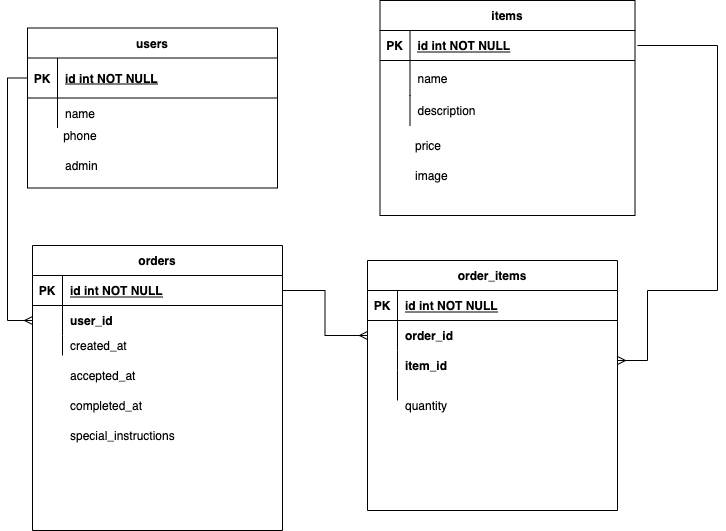

The diagram above was exported from draw.io. Its source (the exported page's mxGraphModel, read from the mxfile embedded in the PNG):
<mxGraphModel dx="2046" dy="557" grid="1" gridSize="10" guides="1" tooltips="1" connect="1" arrows="1" fold="1" page="1" pageScale="1" pageWidth="1100" pageHeight="1700" math="0" shadow="0" extFonts="Permanent Marker^https://fonts.googleapis.com/css?family=Permanent+Marker">
  <root>
    <mxCell id="0" />
    <mxCell id="1" parent="0" />
    <mxCell id="C-vyLk0tnHw3VtMMgP7b-13" value="items" style="shape=table;startSize=30;container=1;collapsible=1;childLayout=tableLayout;fixedRows=1;rowLines=0;fontStyle=1;align=center;resizeLast=1;" parent="1" vertex="1">
      <mxGeometry x="372.5" y="50" width="255" height="215" as="geometry" />
    </mxCell>
    <mxCell id="C-vyLk0tnHw3VtMMgP7b-14" value="" style="shape=partialRectangle;collapsible=0;dropTarget=0;pointerEvents=0;fillColor=none;points=[[0,0.5],[1,0.5]];portConstraint=eastwest;top=0;left=0;right=0;bottom=1;" parent="C-vyLk0tnHw3VtMMgP7b-13" vertex="1">
      <mxGeometry y="30" width="255" height="30" as="geometry" />
    </mxCell>
    <mxCell id="C-vyLk0tnHw3VtMMgP7b-15" value="PK" style="shape=partialRectangle;overflow=hidden;connectable=0;fillColor=none;top=0;left=0;bottom=0;right=0;fontStyle=1;" parent="C-vyLk0tnHw3VtMMgP7b-14" vertex="1">
      <mxGeometry width="30" height="30" as="geometry">
        <mxRectangle width="30" height="30" as="alternateBounds" />
      </mxGeometry>
    </mxCell>
    <mxCell id="C-vyLk0tnHw3VtMMgP7b-16" value="id int NOT NULL " style="shape=partialRectangle;overflow=hidden;connectable=0;fillColor=none;top=0;left=0;bottom=0;right=0;align=left;spacingLeft=6;fontStyle=5;" parent="C-vyLk0tnHw3VtMMgP7b-14" vertex="1">
      <mxGeometry x="30" width="225" height="30" as="geometry">
        <mxRectangle width="225" height="30" as="alternateBounds" />
      </mxGeometry>
    </mxCell>
    <mxCell id="C-vyLk0tnHw3VtMMgP7b-17" value="" style="shape=partialRectangle;collapsible=0;dropTarget=0;pointerEvents=0;fillColor=none;points=[[0,0.5],[1,0.5]];portConstraint=eastwest;top=0;left=0;right=0;bottom=0;" parent="C-vyLk0tnHw3VtMMgP7b-13" vertex="1">
      <mxGeometry y="60" width="255" height="35" as="geometry" />
    </mxCell>
    <mxCell id="C-vyLk0tnHw3VtMMgP7b-18" value="" style="shape=partialRectangle;overflow=hidden;connectable=0;fillColor=none;top=0;left=0;bottom=0;right=0;" parent="C-vyLk0tnHw3VtMMgP7b-17" vertex="1">
      <mxGeometry width="30" height="35" as="geometry">
        <mxRectangle width="30" height="35" as="alternateBounds" />
      </mxGeometry>
    </mxCell>
    <mxCell id="C-vyLk0tnHw3VtMMgP7b-19" value="name" style="shape=partialRectangle;overflow=hidden;connectable=0;fillColor=none;top=0;left=0;bottom=0;right=0;align=left;spacingLeft=6;" parent="C-vyLk0tnHw3VtMMgP7b-17" vertex="1">
      <mxGeometry x="30" width="225" height="35" as="geometry">
        <mxRectangle width="225" height="35" as="alternateBounds" />
      </mxGeometry>
    </mxCell>
    <mxCell id="C-vyLk0tnHw3VtMMgP7b-20" value="" style="shape=partialRectangle;collapsible=0;dropTarget=0;pointerEvents=0;fillColor=none;points=[[0,0.5],[1,0.5]];portConstraint=eastwest;top=0;left=0;right=0;bottom=0;" parent="C-vyLk0tnHw3VtMMgP7b-13" vertex="1">
      <mxGeometry y="95" width="255" height="30" as="geometry" />
    </mxCell>
    <mxCell id="C-vyLk0tnHw3VtMMgP7b-21" value="" style="shape=partialRectangle;overflow=hidden;connectable=0;fillColor=none;top=0;left=0;bottom=0;right=0;" parent="C-vyLk0tnHw3VtMMgP7b-20" vertex="1">
      <mxGeometry width="30" height="30" as="geometry">
        <mxRectangle width="30" height="30" as="alternateBounds" />
      </mxGeometry>
    </mxCell>
    <mxCell id="C-vyLk0tnHw3VtMMgP7b-22" value="description " style="shape=partialRectangle;overflow=hidden;connectable=0;fillColor=none;top=0;left=0;bottom=0;right=0;align=left;spacingLeft=6;" parent="C-vyLk0tnHw3VtMMgP7b-20" vertex="1">
      <mxGeometry x="30" width="225" height="30" as="geometry">
        <mxRectangle width="225" height="30" as="alternateBounds" />
      </mxGeometry>
    </mxCell>
    <mxCell id="QYL9O7WACxImB2N4pNdT-18" style="edgeStyle=orthogonalEdgeStyle;rounded=0;orthogonalLoop=1;jettySize=auto;html=1;exitX=1;exitY=0.5;exitDx=0;exitDy=0;" parent="C-vyLk0tnHw3VtMMgP7b-13" source="C-vyLk0tnHw3VtMMgP7b-14" target="C-vyLk0tnHw3VtMMgP7b-14" edge="1">
      <mxGeometry relative="1" as="geometry" />
    </mxCell>
    <mxCell id="C-vyLk0tnHw3VtMMgP7b-23" value="users" style="shape=table;startSize=30;container=1;collapsible=1;childLayout=tableLayout;fixedRows=1;rowLines=0;fontStyle=1;align=center;resizeLast=1;" parent="1" vertex="1">
      <mxGeometry x="20" y="77.5" width="250" height="160" as="geometry" />
    </mxCell>
    <mxCell id="C-vyLk0tnHw3VtMMgP7b-24" value="" style="shape=partialRectangle;collapsible=0;dropTarget=0;pointerEvents=0;fillColor=none;points=[[0,0.5],[1,0.5]];portConstraint=eastwest;top=0;left=0;right=0;bottom=1;" parent="C-vyLk0tnHw3VtMMgP7b-23" vertex="1">
      <mxGeometry y="30" width="250" height="40" as="geometry" />
    </mxCell>
    <mxCell id="C-vyLk0tnHw3VtMMgP7b-25" value="PK" style="shape=partialRectangle;overflow=hidden;connectable=0;fillColor=none;top=0;left=0;bottom=0;right=0;fontStyle=1;" parent="C-vyLk0tnHw3VtMMgP7b-24" vertex="1">
      <mxGeometry width="30" height="40" as="geometry">
        <mxRectangle width="30" height="40" as="alternateBounds" />
      </mxGeometry>
    </mxCell>
    <mxCell id="C-vyLk0tnHw3VtMMgP7b-26" value="id int NOT NULL " style="shape=partialRectangle;overflow=hidden;connectable=0;fillColor=none;top=0;left=0;bottom=0;right=0;align=left;spacingLeft=6;fontStyle=5;" parent="C-vyLk0tnHw3VtMMgP7b-24" vertex="1">
      <mxGeometry x="30" width="220" height="40" as="geometry">
        <mxRectangle width="220" height="40" as="alternateBounds" />
      </mxGeometry>
    </mxCell>
    <mxCell id="C-vyLk0tnHw3VtMMgP7b-27" value="" style="shape=partialRectangle;collapsible=0;dropTarget=0;pointerEvents=0;fillColor=none;points=[[0,0.5],[1,0.5]];portConstraint=eastwest;top=0;left=0;right=0;bottom=0;" parent="C-vyLk0tnHw3VtMMgP7b-23" vertex="1">
      <mxGeometry y="70" width="250" height="30" as="geometry" />
    </mxCell>
    <mxCell id="C-vyLk0tnHw3VtMMgP7b-28" value="" style="shape=partialRectangle;overflow=hidden;connectable=0;fillColor=none;top=0;left=0;bottom=0;right=0;" parent="C-vyLk0tnHw3VtMMgP7b-27" vertex="1">
      <mxGeometry width="30" height="30" as="geometry">
        <mxRectangle width="30" height="30" as="alternateBounds" />
      </mxGeometry>
    </mxCell>
    <mxCell id="C-vyLk0tnHw3VtMMgP7b-29" value="name" style="shape=partialRectangle;overflow=hidden;connectable=0;fillColor=none;top=0;left=0;bottom=0;right=0;align=left;spacingLeft=6;" parent="C-vyLk0tnHw3VtMMgP7b-27" vertex="1">
      <mxGeometry x="30" width="220" height="30" as="geometry">
        <mxRectangle width="220" height="30" as="alternateBounds" />
      </mxGeometry>
    </mxCell>
    <mxCell id="QYL9O7WACxImB2N4pNdT-1" value="" style="shape=partialRectangle;collapsible=0;dropTarget=0;pointerEvents=0;fillColor=none;points=[[0,0.5],[1,0.5]];portConstraint=eastwest;top=0;left=0;right=0;bottom=0;" parent="1" vertex="1">
      <mxGeometry x="35" y="170" width="220" height="30" as="geometry" />
    </mxCell>
    <mxCell id="QYL9O7WACxImB2N4pNdT-2" value="" style="shape=partialRectangle;overflow=hidden;connectable=0;fillColor=none;top=0;left=0;bottom=0;right=0;" parent="QYL9O7WACxImB2N4pNdT-1" vertex="1">
      <mxGeometry width="26.4" height="30" as="geometry">
        <mxRectangle width="30" height="30" as="alternateBounds" />
      </mxGeometry>
    </mxCell>
    <mxCell id="QYL9O7WACxImB2N4pNdT-3" value="phone" style="shape=partialRectangle;overflow=hidden;connectable=0;fillColor=none;top=0;left=0;bottom=0;right=0;align=left;spacingLeft=6;" parent="QYL9O7WACxImB2N4pNdT-1" vertex="1">
      <mxGeometry x="13.2" width="193.6" height="30" as="geometry">
        <mxRectangle width="220" height="30" as="alternateBounds" />
      </mxGeometry>
    </mxCell>
    <mxCell id="QYL9O7WACxImB2N4pNdT-4" value="image" style="shape=partialRectangle;overflow=hidden;connectable=0;fillColor=none;top=0;left=0;bottom=0;right=0;align=left;spacingLeft=6;" parent="1" vertex="1">
      <mxGeometry x="400" y="210" width="220" height="30" as="geometry">
        <mxRectangle width="220" height="30" as="alternateBounds" />
      </mxGeometry>
    </mxCell>
    <mxCell id="QYL9O7WACxImB2N4pNdT-10" value="special_instructions" style="shape=partialRectangle;overflow=hidden;connectable=0;fillColor=none;top=0;left=0;bottom=0;right=0;align=left;spacingLeft=6;" parent="1" vertex="1">
      <mxGeometry x="55" y="470" width="220" height="30" as="geometry">
        <mxRectangle width="220" height="30" as="alternateBounds" />
      </mxGeometry>
    </mxCell>
    <mxCell id="QYL9O7WACxImB2N4pNdT-11" value="created_at" style="shape=partialRectangle;overflow=hidden;connectable=0;fillColor=none;top=0;left=0;bottom=0;right=0;align=left;spacingLeft=6;" parent="1" vertex="1">
      <mxGeometry x="55" y="380" width="220" height="30" as="geometry">
        <mxRectangle width="220" height="30" as="alternateBounds" />
      </mxGeometry>
    </mxCell>
    <mxCell id="QYL9O7WACxImB2N4pNdT-12" value="completed_at" style="shape=partialRectangle;overflow=hidden;connectable=0;fillColor=none;top=0;left=0;bottom=0;right=0;align=left;spacingLeft=6;" parent="1" vertex="1">
      <mxGeometry x="55" y="440" width="220" height="30" as="geometry">
        <mxRectangle width="220" height="30" as="alternateBounds" />
      </mxGeometry>
    </mxCell>
    <mxCell id="QYL9O7WACxImB2N4pNdT-14" value="" style="shape=partialRectangle;collapsible=0;dropTarget=0;pointerEvents=0;fillColor=none;points=[[0,0.5],[1,0.5]];portConstraint=eastwest;top=0;left=0;right=0;bottom=0;" parent="1" vertex="1">
      <mxGeometry x="40" y="200" width="220" height="30" as="geometry" />
    </mxCell>
    <mxCell id="QYL9O7WACxImB2N4pNdT-15" value="" style="shape=partialRectangle;overflow=hidden;connectable=0;fillColor=none;top=0;left=0;bottom=0;right=0;" parent="QYL9O7WACxImB2N4pNdT-14" vertex="1">
      <mxGeometry width="26.4" height="30" as="geometry">
        <mxRectangle width="30" height="30" as="alternateBounds" />
      </mxGeometry>
    </mxCell>
    <mxCell id="QYL9O7WACxImB2N4pNdT-29" value="accepted_at" style="shape=partialRectangle;overflow=hidden;connectable=0;fillColor=none;top=0;left=0;bottom=0;right=0;align=left;spacingLeft=6;" parent="1" vertex="1">
      <mxGeometry x="55" y="410" width="220" height="30" as="geometry">
        <mxRectangle width="220" height="30" as="alternateBounds" />
      </mxGeometry>
    </mxCell>
    <mxCell id="QYL9O7WACxImB2N4pNdT-32" value="price" style="shape=partialRectangle;overflow=hidden;connectable=0;fillColor=none;top=0;left=0;bottom=0;right=0;align=left;spacingLeft=6;" parent="1" vertex="1">
      <mxGeometry x="400" y="180" width="210" height="30" as="geometry">
        <mxRectangle width="220" height="30" as="alternateBounds" />
      </mxGeometry>
    </mxCell>
    <mxCell id="9jPVdvpAdClJIo4kioJY-1" value="admin" style="shape=partialRectangle;overflow=hidden;connectable=0;fillColor=none;top=0;left=0;bottom=0;right=0;align=left;spacingLeft=6;" vertex="1" parent="1">
      <mxGeometry x="50" y="200" width="220" height="30" as="geometry">
        <mxRectangle width="220" height="30" as="alternateBounds" />
      </mxGeometry>
    </mxCell>
    <mxCell id="9jPVdvpAdClJIo4kioJY-18" value="order_items" style="shape=table;startSize=30;container=1;collapsible=1;childLayout=tableLayout;fixedRows=1;rowLines=0;fontStyle=1;align=center;resizeLast=1;" vertex="1" parent="1">
      <mxGeometry x="360" y="310" width="250" height="250" as="geometry" />
    </mxCell>
    <mxCell id="9jPVdvpAdClJIo4kioJY-19" value="" style="shape=partialRectangle;collapsible=0;dropTarget=0;pointerEvents=0;fillColor=none;points=[[0,0.5],[1,0.5]];portConstraint=eastwest;top=0;left=0;right=0;bottom=1;" vertex="1" parent="9jPVdvpAdClJIo4kioJY-18">
      <mxGeometry y="30" width="250" height="30" as="geometry" />
    </mxCell>
    <mxCell id="9jPVdvpAdClJIo4kioJY-20" value="PK" style="shape=partialRectangle;overflow=hidden;connectable=0;fillColor=none;top=0;left=0;bottom=0;right=0;fontStyle=1;" vertex="1" parent="9jPVdvpAdClJIo4kioJY-19">
      <mxGeometry width="30" height="30" as="geometry">
        <mxRectangle width="30" height="30" as="alternateBounds" />
      </mxGeometry>
    </mxCell>
    <mxCell id="9jPVdvpAdClJIo4kioJY-21" value="id int NOT NULL " style="shape=partialRectangle;overflow=hidden;connectable=0;fillColor=none;top=0;left=0;bottom=0;right=0;align=left;spacingLeft=6;fontStyle=5;" vertex="1" parent="9jPVdvpAdClJIo4kioJY-19">
      <mxGeometry x="30" width="220" height="30" as="geometry">
        <mxRectangle width="220" height="30" as="alternateBounds" />
      </mxGeometry>
    </mxCell>
    <mxCell id="9jPVdvpAdClJIo4kioJY-22" value="" style="shape=partialRectangle;collapsible=0;dropTarget=0;pointerEvents=0;fillColor=none;points=[[0,0.5],[1,0.5]];portConstraint=eastwest;top=0;left=0;right=0;bottom=0;" vertex="1" parent="9jPVdvpAdClJIo4kioJY-18">
      <mxGeometry y="60" width="250" height="30" as="geometry" />
    </mxCell>
    <mxCell id="9jPVdvpAdClJIo4kioJY-23" value="" style="shape=partialRectangle;overflow=hidden;connectable=0;fillColor=none;top=0;left=0;bottom=0;right=0;" vertex="1" parent="9jPVdvpAdClJIo4kioJY-22">
      <mxGeometry width="30" height="30" as="geometry">
        <mxRectangle width="30" height="30" as="alternateBounds" />
      </mxGeometry>
    </mxCell>
    <mxCell id="9jPVdvpAdClJIo4kioJY-24" value="order_id" style="shape=partialRectangle;overflow=hidden;connectable=0;fillColor=none;top=0;left=0;bottom=0;right=0;align=left;spacingLeft=6;fontStyle=1" vertex="1" parent="9jPVdvpAdClJIo4kioJY-22">
      <mxGeometry x="30" width="220" height="30" as="geometry">
        <mxRectangle width="220" height="30" as="alternateBounds" />
      </mxGeometry>
    </mxCell>
    <mxCell id="9jPVdvpAdClJIo4kioJY-25" value="" style="shape=partialRectangle;collapsible=0;dropTarget=0;pointerEvents=0;fillColor=none;points=[[0,0.5],[1,0.5]];portConstraint=eastwest;top=0;left=0;right=0;bottom=0;" vertex="1" parent="9jPVdvpAdClJIo4kioJY-18">
      <mxGeometry y="90" width="250" height="20" as="geometry" />
    </mxCell>
    <mxCell id="9jPVdvpAdClJIo4kioJY-26" value="" style="shape=partialRectangle;overflow=hidden;connectable=0;fillColor=none;top=0;left=0;bottom=0;right=0;" vertex="1" parent="9jPVdvpAdClJIo4kioJY-25">
      <mxGeometry width="30" height="20" as="geometry">
        <mxRectangle width="30" height="20" as="alternateBounds" />
      </mxGeometry>
    </mxCell>
    <mxCell id="9jPVdvpAdClJIo4kioJY-27" value="" style="shape=partialRectangle;overflow=hidden;connectable=0;fillColor=none;top=0;left=0;bottom=0;right=0;align=left;spacingLeft=6;fontStyle=1" vertex="1" parent="9jPVdvpAdClJIo4kioJY-25">
      <mxGeometry x="30" width="220" height="20" as="geometry">
        <mxRectangle width="220" height="20" as="alternateBounds" />
      </mxGeometry>
    </mxCell>
    <mxCell id="9jPVdvpAdClJIo4kioJY-28" style="edgeStyle=orthogonalEdgeStyle;rounded=0;orthogonalLoop=1;jettySize=auto;html=1;exitX=1;exitY=0.5;exitDx=0;exitDy=0;" edge="1" parent="9jPVdvpAdClJIo4kioJY-18" source="9jPVdvpAdClJIo4kioJY-19" target="9jPVdvpAdClJIo4kioJY-19">
      <mxGeometry relative="1" as="geometry" />
    </mxCell>
    <mxCell id="9jPVdvpAdClJIo4kioJY-6" value="" style="shape=partialRectangle;collapsible=0;dropTarget=0;pointerEvents=0;fillColor=none;points=[[0,0.5],[1,0.5]];portConstraint=eastwest;top=0;left=0;right=0;bottom=0;" vertex="1" parent="9jPVdvpAdClJIo4kioJY-18">
      <mxGeometry y="110" width="250" height="30" as="geometry" />
    </mxCell>
    <mxCell id="9jPVdvpAdClJIo4kioJY-7" value="" style="shape=partialRectangle;overflow=hidden;connectable=0;fillColor=none;top=0;left=0;bottom=0;right=0;" vertex="1" parent="9jPVdvpAdClJIo4kioJY-6">
      <mxGeometry width="30" height="30" as="geometry">
        <mxRectangle width="30" height="30" as="alternateBounds" />
      </mxGeometry>
    </mxCell>
    <mxCell id="9jPVdvpAdClJIo4kioJY-8" value="" style="shape=partialRectangle;overflow=hidden;connectable=0;fillColor=none;top=0;left=0;bottom=0;right=0;align=left;spacingLeft=6;fontStyle=1" vertex="1" parent="9jPVdvpAdClJIo4kioJY-6">
      <mxGeometry x="30" width="220" height="30" as="geometry">
        <mxRectangle width="220" height="30" as="alternateBounds" />
      </mxGeometry>
    </mxCell>
    <mxCell id="9jPVdvpAdClJIo4kioJY-68" value="orders" style="shape=table;startSize=30;container=1;collapsible=1;childLayout=tableLayout;fixedRows=1;rowLines=0;fontStyle=1;align=center;resizeLast=1;" vertex="1" parent="1">
      <mxGeometry x="25" y="295" width="250" height="285" as="geometry" />
    </mxCell>
    <mxCell id="9jPVdvpAdClJIo4kioJY-69" value="" style="shape=partialRectangle;collapsible=0;dropTarget=0;pointerEvents=0;fillColor=none;points=[[0,0.5],[1,0.5]];portConstraint=eastwest;top=0;left=0;right=0;bottom=1;" vertex="1" parent="9jPVdvpAdClJIo4kioJY-68">
      <mxGeometry y="30" width="250" height="30" as="geometry" />
    </mxCell>
    <mxCell id="9jPVdvpAdClJIo4kioJY-70" value="PK" style="shape=partialRectangle;overflow=hidden;connectable=0;fillColor=none;top=0;left=0;bottom=0;right=0;fontStyle=1;" vertex="1" parent="9jPVdvpAdClJIo4kioJY-69">
      <mxGeometry width="30" height="30" as="geometry">
        <mxRectangle width="30" height="30" as="alternateBounds" />
      </mxGeometry>
    </mxCell>
    <mxCell id="9jPVdvpAdClJIo4kioJY-71" value="id int NOT NULL " style="shape=partialRectangle;overflow=hidden;connectable=0;fillColor=none;top=0;left=0;bottom=0;right=0;align=left;spacingLeft=6;fontStyle=5;" vertex="1" parent="9jPVdvpAdClJIo4kioJY-69">
      <mxGeometry x="30" width="220" height="30" as="geometry">
        <mxRectangle width="220" height="30" as="alternateBounds" />
      </mxGeometry>
    </mxCell>
    <mxCell id="9jPVdvpAdClJIo4kioJY-72" value="" style="shape=partialRectangle;collapsible=0;dropTarget=0;pointerEvents=0;fillColor=none;points=[[0,0.5],[1,0.5]];portConstraint=eastwest;top=0;left=0;right=0;bottom=0;" vertex="1" parent="9jPVdvpAdClJIo4kioJY-68">
      <mxGeometry y="60" width="250" height="30" as="geometry" />
    </mxCell>
    <mxCell id="9jPVdvpAdClJIo4kioJY-73" value="" style="shape=partialRectangle;overflow=hidden;connectable=0;fillColor=none;top=0;left=0;bottom=0;right=0;" vertex="1" parent="9jPVdvpAdClJIo4kioJY-72">
      <mxGeometry width="30" height="30" as="geometry">
        <mxRectangle width="30" height="30" as="alternateBounds" />
      </mxGeometry>
    </mxCell>
    <mxCell id="9jPVdvpAdClJIo4kioJY-74" value="user_id" style="shape=partialRectangle;overflow=hidden;connectable=0;fillColor=none;top=0;left=0;bottom=0;right=0;align=left;spacingLeft=6;fontStyle=1" vertex="1" parent="9jPVdvpAdClJIo4kioJY-72">
      <mxGeometry x="30" width="220" height="30" as="geometry">
        <mxRectangle width="220" height="30" as="alternateBounds" />
      </mxGeometry>
    </mxCell>
    <mxCell id="9jPVdvpAdClJIo4kioJY-75" value="" style="shape=partialRectangle;collapsible=0;dropTarget=0;pointerEvents=0;fillColor=none;points=[[0,0.5],[1,0.5]];portConstraint=eastwest;top=0;left=0;right=0;bottom=0;" vertex="1" parent="9jPVdvpAdClJIo4kioJY-68">
      <mxGeometry y="90" width="250" height="20" as="geometry" />
    </mxCell>
    <mxCell id="9jPVdvpAdClJIo4kioJY-76" value="" style="shape=partialRectangle;overflow=hidden;connectable=0;fillColor=none;top=0;left=0;bottom=0;right=0;" vertex="1" parent="9jPVdvpAdClJIo4kioJY-75">
      <mxGeometry width="30" height="20" as="geometry">
        <mxRectangle width="30" height="20" as="alternateBounds" />
      </mxGeometry>
    </mxCell>
    <mxCell id="9jPVdvpAdClJIo4kioJY-77" value="" style="shape=partialRectangle;overflow=hidden;connectable=0;fillColor=none;top=0;left=0;bottom=0;right=0;align=left;spacingLeft=6;fontStyle=1" vertex="1" parent="9jPVdvpAdClJIo4kioJY-75">
      <mxGeometry x="30" width="220" height="20" as="geometry">
        <mxRectangle width="220" height="20" as="alternateBounds" />
      </mxGeometry>
    </mxCell>
    <mxCell id="9jPVdvpAdClJIo4kioJY-78" style="edgeStyle=orthogonalEdgeStyle;rounded=0;orthogonalLoop=1;jettySize=auto;html=1;exitX=1;exitY=0.5;exitDx=0;exitDy=0;" edge="1" parent="9jPVdvpAdClJIo4kioJY-68" source="9jPVdvpAdClJIo4kioJY-69" target="9jPVdvpAdClJIo4kioJY-69">
      <mxGeometry relative="1" as="geometry" />
    </mxCell>
    <mxCell id="9jPVdvpAdClJIo4kioJY-82" value="item_id" style="shape=partialRectangle;overflow=hidden;connectable=0;fillColor=none;top=0;left=0;bottom=0;right=0;align=left;spacingLeft=6;fontStyle=1" vertex="1" parent="1">
      <mxGeometry x="390" y="400" width="220" height="30" as="geometry">
        <mxRectangle width="220" height="30" as="alternateBounds" />
      </mxGeometry>
    </mxCell>
    <mxCell id="9jPVdvpAdClJIo4kioJY-83" value="quantity" style="shape=partialRectangle;overflow=hidden;connectable=0;fillColor=none;top=0;left=0;bottom=0;right=0;align=left;spacingLeft=6;fontStyle=0" vertex="1" parent="1">
      <mxGeometry x="390" y="440" width="220" height="30" as="geometry">
        <mxRectangle width="220" height="30" as="alternateBounds" />
      </mxGeometry>
    </mxCell>
    <mxCell id="9jPVdvpAdClJIo4kioJY-84" style="edgeStyle=orthogonalEdgeStyle;rounded=0;orthogonalLoop=1;jettySize=auto;html=1;startArrow=none;startFill=0;endArrow=ERmany;endFill=0;" edge="1" parent="1">
      <mxGeometry relative="1" as="geometry">
        <mxPoint x="610" y="410" as="targetPoint" />
        <mxPoint x="630" y="95" as="sourcePoint" />
        <Array as="points">
          <mxPoint x="710" y="95" />
          <mxPoint x="710" y="340" />
          <mxPoint x="640" y="340" />
          <mxPoint x="640" y="410" />
        </Array>
      </mxGeometry>
    </mxCell>
    <mxCell id="9jPVdvpAdClJIo4kioJY-85" style="edgeStyle=orthogonalEdgeStyle;rounded=0;orthogonalLoop=1;jettySize=auto;html=1;exitX=0;exitY=0.5;exitDx=0;exitDy=0;entryX=0;entryY=0.5;entryDx=0;entryDy=0;startArrow=none;startFill=0;endArrow=ERmany;endFill=0;" edge="1" parent="1" source="C-vyLk0tnHw3VtMMgP7b-24" target="9jPVdvpAdClJIo4kioJY-72">
      <mxGeometry relative="1" as="geometry" />
    </mxCell>
    <mxCell id="9jPVdvpAdClJIo4kioJY-86" style="edgeStyle=orthogonalEdgeStyle;rounded=0;orthogonalLoop=1;jettySize=auto;html=1;exitX=1;exitY=0.5;exitDx=0;exitDy=0;entryX=0;entryY=0.5;entryDx=0;entryDy=0;startArrow=none;startFill=0;endArrow=ERmany;endFill=0;" edge="1" parent="1" source="9jPVdvpAdClJIo4kioJY-69" target="9jPVdvpAdClJIo4kioJY-22">
      <mxGeometry relative="1" as="geometry" />
    </mxCell>
  </root>
</mxGraphModel>